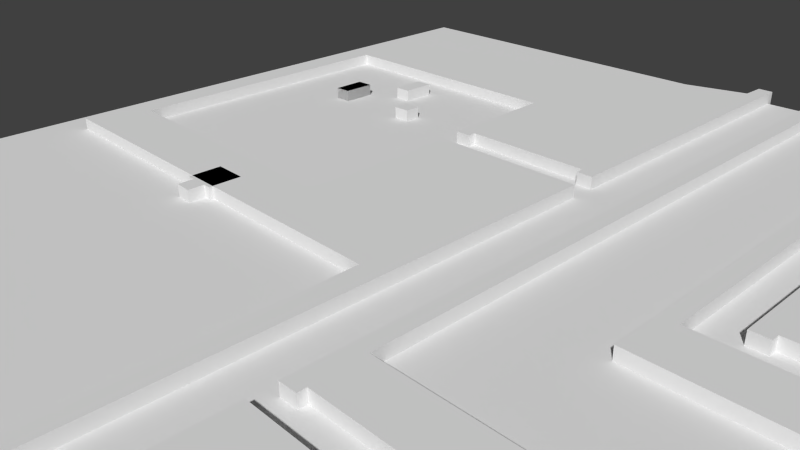 # Source: Lvl1_D1_4.blend  (saved by Blender 2.74.0; exported with 4.5.12 LTS)
import bpy
from mathutils import Matrix  # noqa: F401  (used for matrix-valued properties, if any)

bpy.ops.wm.read_factory_settings(use_empty=True)
scene = bpy.context.scene
scene.name = 'Scene'

# ---- collections
col_collection_1 = bpy.data.collections.new('Collection 1'); scene.collection.children.link(col_collection_1)

# ---- materials (node trees are filled in below, after node groups)
mat_material_001 = bpy.data.materials.new('Material.001')
mat_material_001.alpha_threshold = 0.0
mat_material_001.use_transparent_shadow = False
mat_material_001.preview_render_type = 'FLAT'
mat_material_001.roughness = 0.5

# ---- material node trees

# ---- world
world_world = bpy.data.worlds.new('World'); scene.world = world_world
world_world.color = (0.05088, 0.05088, 0.05088)
world_world.use_sun_shadow = False
world_world.sun_shadow_jitter_overblur = 0.0
world_world.cycles.sampling_method = 'MANUAL'
world_world.cycles.sample_map_resolution = 256

# ---- cameras
cam_camera = bpy.data.cameras.new('Camera')
cam_camera.clip_end = 100.0
cam_camera.lens = 35.0
cam_camera.sensor_width = 32.0
cam_camera.sensor_height = 18.0
cam_camera.ortho_scale = 7.314
cam_camera.dof.focus_distance = 0.0
cam_camera.dof.aperture_fstop = 128.0

# ---- meshes
me_cube_012 = bpy.data.meshes.new('Cube.012')
me_cube_012.from_pydata([(-5.688, -6.948, -1.0), (-5.688, -6.948, 0.3), (-7.229, -7.019, -1.0), (-7.229, -7.019, 0.3), (-7.261, -3.962, -1.0), (-7.261, -3.962, 0.3), (-5.655, -3.898, -1.0), (-5.655, -3.898, 0.3)], [], [(0, 1, 3, 2), (2, 3, 5, 4), (4, 5, 7, 6), (1, 7, 5, 3), (6, 7, 1, 0), (2, 4, 6, 0)])
me_cube_012.use_remesh_preserve_volume = False
me_cube_012.use_remesh_preserve_attributes = False
me_cube_012.use_mirror_vertex_groups = False
me_cube_012.update()
me_cube_011 = bpy.data.meshes.new('Cube.011')
me_cube_011.from_pydata([(-5.688, -6.948, -1.0), (-5.688, -6.948, 0.3), (-7.229, -7.019, -1.0), (-7.229, -7.019, 0.3), (-7.261, -3.962, -1.0), (-7.261, -3.962, 0.3), (-5.655, -3.898, -1.0), (-5.655, -3.898, 0.3)], [], [(0, 1, 3, 2), (2, 3, 5, 4), (4, 5, 7, 6), (1, 7, 5, 3), (6, 7, 1, 0), (2, 4, 6, 0)])
me_cube_011.use_remesh_preserve_volume = False
me_cube_011.use_remesh_preserve_attributes = False
me_cube_011.use_mirror_vertex_groups = False
me_cube_011.update()
me_cube_010 = bpy.data.meshes.new('Cube.010')
me_cube_010.from_pydata([(-5.688, -6.948, -1.0), (-5.688, -6.948, 0.3), (-7.229, -7.019, -1.0), (-7.229, -7.019, 0.3), (-7.261, -3.962, -1.0), (-7.261, -3.962, 0.3), (-5.655, -3.898, -1.0), (-5.655, -3.898, 0.3)], [], [(0, 1, 3, 2), (2, 3, 5, 4), (4, 5, 7, 6), (1, 7, 5, 3), (6, 7, 1, 0), (2, 4, 6, 0)])
me_cube_010.use_remesh_preserve_volume = False
me_cube_010.use_remesh_preserve_attributes = False
me_cube_010.use_mirror_vertex_groups = False
me_cube_010.update()
me_cube_009 = bpy.data.meshes.new('Cube.009')
me_cube_009.from_pydata([(0.3818, 0.5711, -1.0), (0.3818, 0.5711, 0.3), (-13.55, 0.689, -1.0), (-13.55, 0.689, 0.3), (-13.49, 3.615, -1.0), (-13.49, 3.615, 0.3), (-37.1, 3.578, -1.0), (-37.1, 3.578, 0.3), (-37.02, 63.15, -1.0), (-37.02, 63.15, 0.3), (-38.49, 63.18, -1.0), (-38.49, 63.18, 0.3), (-38.57, -1.518, -1.0), (-38.57, -1.518, 0.3), (-37.03, -1.494, -1.0), (-37.03, -1.494, 0.3), (-37.05, -0.7752, -1.0), (-37.05, -0.7752, 0.3), (-14.99, -0.722, -1.0), (-14.99, -0.722, 0.3), (-14.97, -4.444, -1.0), (-14.97, -4.444, 0.3), (-13.46, -4.432, -1.0), (-13.46, -4.432, 0.3), (-13.47, -3.692, -1.0), (-13.47, -3.692, 0.3), (0.4627, -3.682, -1.0), (0.4627, -3.682, 0.3)], [], [(0, 1, 3, 2), (2, 3, 5, 4), (4, 5, 7, 6), (6, 7, 9, 8), (8, 9, 11, 10), (10, 11, 13, 12), (12, 13, 15, 14), (14, 15, 17, 16), (16, 17, 19, 18), (18, 19, 21, 20), (20, 21, 23, 22), (22, 23, 25, 24), (24, 25, 27, 26), (26, 27, 1, 0), (1, 27, 25, 23, 21, 19, 17, 15, 13, 11, 9, 7, 5, 3), (2, 4, 6, 8, 10, 12, 14, 16, 18, 20, 22, 24, 26, 0)])
me_cube_009.use_remesh_preserve_volume = False
me_cube_009.use_remesh_preserve_attributes = False
me_cube_009.use_mirror_vertex_groups = False
me_cube_009.update()
me_cube_008 = bpy.data.meshes.new('Cube.008')
me_cube_008.from_pydata([(0.5033, -0.8063, -1.0), (0.5033, -0.8063, 0.3), (1.969, -0.8223, -1.0), (1.969, -0.8223, 0.3), (1.943, 55.78, -1.0), (1.943, 55.78, 0.3), (-12.77, 55.74, -1.0), (-12.77, 55.74, 0.3), (-12.69, 41.02, -1.0), (-12.69, 41.02, 0.3), (-37.81, 41.02, -1.0), (-37.81, 41.02, 0.3), (-37.81, 69.1, -1.0), (-37.81, 69.1, 0.3), (-12.85, 69.1, -1.0), (-12.85, 69.1, 0.3), (-12.73, 57.96, -1.0), (-12.73, 57.96, 0.3), (-11.28, 57.97, -1.0), (-11.28, 57.97, 0.3), (-11.28, 58.72, -1.0), (-11.28, 58.72, 0.3), (0.4853, 58.72, -1.0), (0.4853, 58.72, 0.3), (0.5253, 57.99, -1.0), (0.5253, 57.99, 0.3), (1.987, 57.98, -1.0), (1.987, 57.98, 0.3), (1.957, 88.74, -1.0), (1.957, 88.74, 0.3), (0.5126, 88.77, -1.0), (0.5126, 88.77, 0.3), (0.4137, 86.49, -1.0), (0.4137, 86.49, 0.3), (-40.25, 75.64, -1.0), (-40.25, 75.64, 0.3), (-40.18, 35.51, -1.0), (-40.18, 35.51, 0.3), (-0.1852, 35.38, -1.0), (-0.1852, 35.38, 0.3), (0.5711, 1.231, -1.0), (0.5711, 1.231, 0.3)], [], [(0, 1, 3, 2), (2, 3, 5, 4), (4, 5, 7, 6), (6, 7, 9, 8), (8, 9, 11, 10), (10, 11, 13, 12), (12, 13, 15, 14), (14, 15, 17, 16), (16, 17, 19, 18), (18, 19, 21, 20), (20, 21, 23, 22), (22, 23, 25, 24), (24, 25, 27, 26), (26, 27, 29, 28), (28, 29, 31, 30), (30, 31, 33, 32), (32, 33, 35, 34), (34, 35, 37, 36), (36, 37, 39, 38), (38, 39, 41, 40), (40, 41, 1, 0), (1, 41, 39, 37, 35, 33, 31, 29, 27, 25, 23, 21, 19, 17, 15, 13, 11, 9, 7, 5, 3), (2, 4, 6, 8, 10, 12, 14, 16, 18, 20, 22, 24, 26, 28, 30, 32, 34, 36, 38, 40, 0)])
me_cube_008.use_remesh_preserve_volume = False
me_cube_008.use_remesh_preserve_attributes = False
me_cube_008.use_mirror_vertex_groups = False
me_cube_008.update()
me_cube_007 = bpy.data.meshes.new('Cube.007')
me_cube_007.from_pydata([(-0.02595, -0.1214, -1.0), (-0.02595, -0.1214, 0.3), (0.03364, 9.426, -1.0), (0.03364, 9.426, 0.3), (13.25, 9.372, -1.0), (13.25, 9.372, 0.3), (13.26, 8.724, -1.0), (13.26, 8.724, 0.3), (14.74, 8.672, -1.0), (14.74, 8.672, 0.3), (14.73, 19.78, -1.0), (14.73, 19.78, 0.3), (4.429, 19.75, -1.0), (4.429, 19.75, 0.3), (4.376, 22.7, -1.0), (4.376, 22.7, 0.3), (-16.21, 22.71, -1.0), (-16.21, 22.71, 0.3), (-16.2, 0.07919, -1.0), (-16.2, 0.07919, 0.3), (-14.68, 0.04668, -1.0), (-14.68, 0.04668, 0.3), (-14.68, 5.249, -1.0), (-14.68, 5.249, 0.3), (-1.646, 5.249, -1.0), (-1.646, 5.249, 0.3), (-1.646, -0.07598, -1.0), (-1.646, -0.07598, 0.3)], [], [(0, 1, 3, 2), (2, 3, 5, 4), (4, 5, 7, 6), (6, 7, 9, 8), (8, 9, 11, 10), (10, 11, 13, 12), (12, 13, 15, 14), (14, 15, 17, 16), (16, 17, 19, 18), (18, 19, 21, 20), (20, 21, 23, 22), (22, 23, 25, 24), (24, 25, 27, 26), (26, 27, 1, 0), (1, 27, 25, 23, 21, 19, 17, 15, 13, 11, 9, 7, 5, 3), (2, 4, 6, 8, 10, 12, 14, 16, 18, 20, 22, 24, 26, 0)])
me_cube_007.use_remesh_preserve_volume = False
me_cube_007.use_remesh_preserve_attributes = False
me_cube_007.use_mirror_vertex_groups = False
me_cube_007.update()
me_cube_006 = bpy.data.meshes.new('Cube.006')
me_cube_006.from_pydata([(-0.08514, 0.9621, -1.0), (-0.08514, 0.9621, 0.3), (-5.151, 1.02, -1.0), (-5.151, 1.02, 0.3), (-5.097, -12.92, -1.0), (-5.097, -12.92, 0.3), (-3.675, -12.99, -1.0), (-3.675, -12.99, 0.3), (-3.658, -12.23, -1.0), (-3.658, -12.23, 0.3), (-0.3176, -12.24, -1.0), (-0.3176, -12.24, 0.3), (-0.1727, -7.815, -1.0), (-0.1727, -7.815, 0.3), (-3.647, -7.908, -1.0), (-3.647, -7.908, 0.3), (-3.628, -3.357, -1.0), (-3.628, -3.357, 0.3), (-0.02411, -3.338, -1.0), (-0.02411, -3.338, 0.3)], [], [(0, 1, 3, 2), (2, 3, 5, 4), (4, 5, 7, 6), (6, 7, 9, 8), (8, 9, 11, 10), (10, 11, 13, 12), (12, 13, 15, 14), (14, 15, 17, 16), (16, 17, 19, 18), (18, 19, 1, 0), (1, 19, 17, 15, 13, 11, 9, 7, 5, 3), (2, 4, 6, 8, 10, 12, 14, 16, 18, 0)])
me_cube_006.use_remesh_preserve_volume = False
me_cube_006.use_remesh_preserve_attributes = False
me_cube_006.use_mirror_vertex_groups = False
me_cube_006.update()
me_cube_004 = bpy.data.meshes.new('Cube.004')
me_cube_004.from_pydata([(0.6032, 0.239, -1.0), (0.6032, 0.239, 0.3), (-4.482, 0.2055, -1.0), (-4.482, 0.2055, 0.3), (-4.547, 11.92, -1.0), (-4.547, 11.92, 0.3), (-28.05, 11.96, -1.0), (-28.05, 11.96, 0.3), (-28.15, 61.23, -1.0), (-28.15, 61.23, 0.3), (-26.62, 61.23, -1.0), (-26.62, 61.23, 0.3), (-26.6, 16.4, -1.0), (-26.6, 16.4, 0.3), (-3.033, 16.47, -1.0), (-3.033, 16.47, 0.3), (-3.033, 4.672, -1.0), (-3.033, 4.672, 0.3), (0.6013, 4.605, -1.0), (0.6013, 4.605, 0.3)], [], [(0, 1, 3, 2), (2, 3, 5, 4), (4, 5, 7, 6), (6, 7, 9, 8), (8, 9, 11, 10), (10, 11, 13, 12), (12, 13, 15, 14), (14, 15, 17, 16), (16, 17, 19, 18), (18, 19, 1, 0), (1, 19, 17, 15, 13, 11, 9, 7, 5, 3), (2, 4, 6, 8, 10, 12, 14, 16, 18, 0)])
me_cube_004.use_remesh_preserve_volume = False
me_cube_004.use_remesh_preserve_attributes = False
me_cube_004.use_mirror_vertex_groups = False
me_cube_004.update()
me_cube_003 = bpy.data.meshes.new('Cube.003')
me_cube_003.from_pydata([(0.7926, -0.5934, -1.0), (0.7926, -0.5934, 0.3), (0.8016, -4.862, -1.0), (0.8016, -4.862, 0.3), (0.1326, -4.973, -1.0), (0.1326, -4.973, 0.3), (0.1326, -7.917, -1.0), (0.1326, -7.917, 0.3), (-2.833, -7.939, -1.0), (-2.833, -7.939, 0.3), (-2.833, -17.51, -1.0), (-2.833, -17.51, 0.3), (-4.301, -17.51, -1.0), (-4.301, -17.51, 0.3), (-4.286, -16.72, -1.0), (-4.286, -16.72, 0.3), (-21.96, -16.77, -1.0), (-21.96, -16.77, 0.3), (-21.97, -17.48, -1.0), (-21.97, -17.48, 0.3), (-23.47, -17.48, -1.0), (-23.47, -17.48, 0.3), (-23.46, 24.88, -1.0), (-23.46, 24.88, 0.3), (-21.96, 24.88, -1.0), (-21.96, 24.88, 0.3), (-17.57, 0.04371, -1.0), (-17.57, 0.04371, 0.3)], [], [(0, 1, 3, 2), (2, 3, 5, 4), (4, 5, 7, 6), (6, 7, 9, 8), (8, 9, 11, 10), (10, 11, 13, 12), (12, 13, 15, 14), (14, 15, 17, 16), (16, 17, 19, 18), (18, 19, 21, 20), (20, 21, 23, 22), (22, 23, 25, 24), (24, 25, 27, 26), (26, 27, 1, 0), (1, 27, 25, 23, 21, 19, 17, 15, 13, 11, 9, 7, 5, 3), (2, 4, 6, 8, 10, 12, 14, 16, 18, 20, 22, 24, 26, 0)])
me_cube_003.use_remesh_preserve_volume = False
me_cube_003.use_remesh_preserve_attributes = False
me_cube_003.use_mirror_vertex_groups = False
me_cube_003.update()
me_cube_002 = bpy.data.meshes.new('Cube.002')
me_cube_002.from_pydata([(1.127, -0.4205, -1.0), (1.127, -0.4205, 0.3), (1.174, 4.089, -1.0), (1.174, 4.089, 0.3), (-2.71, 4.043, -1.0), (-2.71, 4.043, 0.3), (-2.757, 20.92, -1.0), (-2.757, 20.92, 0.3), (-4.236, 20.92, -1.0), (-4.236, 20.92, 0.3), (-4.282, -0.3496, -1.0), (-4.282, -0.3496, 0.3)], [], [(0, 1, 3, 2), (2, 3, 5, 4), (4, 5, 7, 6), (6, 7, 9, 8), (8, 9, 11, 10), (10, 11, 1, 0), (1, 11, 9, 7, 5, 3), (2, 4, 6, 8, 10, 0)])
me_cube_002.use_remesh_preserve_volume = False
me_cube_002.use_remesh_preserve_attributes = False
me_cube_002.use_mirror_vertex_groups = False
me_cube_002.update()
me_cube_001 = bpy.data.meshes.new('Cube.001')
me_cube_001.from_pydata([(-1.678, -0.128, -1.0), (-1.678, -0.128, 0.3), (-0.09388, -0.1875, -1.0), (-0.09388, -0.1875, 0.3), (-0.09388, 1.297, -1.0), (-0.09388, 1.297, 0.3), (0.6159, 1.297, -1.0), (0.6159, 1.297, 0.3), (0.6288, 4.278, -1.0), (0.6288, 4.278, 0.3), (-2.391, 4.304, -1.0), (-2.391, 4.304, 0.3), (-2.391, 1.322, -1.0), (-2.391, 1.322, 0.3), (-1.604, 1.31, -1.0), (-1.604, 1.31, 0.3)], [], [(0, 1, 3, 2), (2, 3, 5, 4), (4, 5, 7, 6), (6, 7, 9, 8), (8, 9, 11, 10), (10, 11, 13, 12), (12, 13, 15, 14), (14, 15, 1, 0), (1, 15, 13, 11, 9, 7, 5, 3), (2, 4, 6, 8, 10, 12, 14, 0)])
me_cube_001.use_remesh_preserve_volume = False
me_cube_001.use_remesh_preserve_attributes = False
me_cube_001.use_mirror_vertex_groups = False
me_cube_001.update()
me_cube_000 = bpy.data.meshes.new('Cube.000')
me_cube_000.from_pydata([(-5.688, -6.948, -1.0), (-5.688, -6.948, 0.3), (-7.229, -7.019, -1.0), (-7.229, -7.019, 0.3), (-7.261, -5.541, -1.0), (-7.261, -5.541, 0.3), (-5.655, -5.477, -1.0), (-5.655, -5.477, 0.3)], [], [(0, 1, 3, 2), (2, 3, 5, 4), (4, 5, 7, 6), (1, 7, 5, 3), (6, 7, 1, 0), (2, 4, 6, 0)])
me_cube_000.use_remesh_preserve_volume = False
me_cube_000.use_remesh_preserve_attributes = False
me_cube_000.use_mirror_vertex_groups = False
me_cube_000.update()
me_cube_005 = bpy.data.meshes.new('Cube.005')
me_cube_005.from_pydata([(-1.0, -1.0, -1.0), (-1.0, -1.0, 0.3)], [(0, 1)], [])
me_cube_005.use_remesh_preserve_volume = False
me_cube_005.use_remesh_preserve_attributes = False
me_cube_005.use_mirror_vertex_groups = False
me_cube_005.update()
me_plane = bpy.data.meshes.new('Plane')
me_plane.from_pydata([(-1.0, -1.0, 0.0), (1.0, -1.0, 0.0), (-1.0, 1.0, 0.0), (1.0, 1.0, 0.0)], [], [(0, 1, 3, 2)])
_uv = me_plane.uv_layers.new(name='UVMap')
_uv.uv.foreach_set('vector', [0.0001, 9.998e-05, 0.9999, 9.998e-05, 0.9999, 0.9999, 9.998e-05, 0.9999])
me_plane.materials.append(mat_material_001)
me_plane.use_remesh_preserve_volume = False
me_plane.use_remesh_preserve_attributes = False
me_plane.use_mirror_vertex_groups = False
me_plane.update()

# ---- objects
ob_box_003 = bpy.data.objects.new('Box.003', me_cube_012)
ob_box_002 = bpy.data.objects.new('Box.002', me_cube_011)
ob_box_001 = bpy.data.objects.new('Box.001', me_cube_010)
ob_template_vertices_007 = bpy.data.objects.new('Template vertices.007', me_cube_009)
ob_template_vertices_006 = bpy.data.objects.new('Template vertices.006', me_cube_008)
ob_template_vertices_005 = bpy.data.objects.new('Template vertices.005', me_cube_007)
ob_template_vertices_004 = bpy.data.objects.new('Template vertices.004', me_cube_006)
ob_template_vertices_003 = bpy.data.objects.new('Template vertices.003', me_cube_004)
ob_template_vertices_002 = bpy.data.objects.new('Template vertices.002', me_cube_003)
ob_template_vertices_001 = bpy.data.objects.new('Template vertices.001', me_cube_002)
ob_tombstone = bpy.data.objects.new('Tombstone', me_cube_001)
ob_box = bpy.data.objects.new('Box', me_cube_000)
ob_template_vertices = bpy.data.objects.new('Template vertices', me_cube_005)
ob_plane = bpy.data.objects.new('Plane', me_plane)
ob_camera = bpy.data.objects.new('Camera', cam_camera)

# ---- transforms, parenting, visibility, modifiers, constraints
ob_box_003.location = (-3.091, 5.873, 0.1475)
ob_box_003.scale = (0.1852, 0.1852, 0.1852)
ob_box_003.lineart.crease_threshold = 0.0
ob_box_002.location = (-3.894, 5.05, 0.1475)
ob_box_002.scale = (0.1852, 0.1852, 0.1852)
ob_box_002.lineart.crease_threshold = 0.0
ob_box_001.location = (-3.894, 5.05, 0.1475)
ob_box_001.scale = (0.1852, 0.1852, 0.1852)
ob_box_001.lineart.crease_threshold = 0.0
ob_template_vertices_007.location = (8.708, -2.358, 0.1475)
ob_template_vertices_007.scale = (0.1852, 0.1852, 0.1852)
ob_template_vertices_007.lineart.crease_threshold = 0.0
ob_template_vertices_006.location = (0.3887, -7.098, 0.1475)
ob_template_vertices_006.scale = (0.1852, 0.1852, 0.1852)
ob_template_vertices_006.lineart.crease_threshold = 0.0
ob_template_vertices_005.location = (4.576, -7.24, 0.1475)
ob_template_vertices_005.scale = (0.1852, 0.1852, 0.1852)
ob_template_vertices_005.lineart.crease_threshold = 0.0
ob_template_vertices_004.location = (8.8, -3.778, 0.1475)
ob_template_vertices_004.scale = (0.1852, 0.1852, 0.1852)
ob_template_vertices_004.lineart.crease_threshold = 0.0
ob_template_vertices_003.location = (8.68, -2.003, 0.1475)
ob_template_vertices_003.scale = (0.1852, 0.1852, 0.1852)
ob_template_vertices_003.lineart.crease_threshold = 0.0
ob_template_vertices_002.location = (8.645, 4.691, 0.1475)
ob_template_vertices_002.scale = (0.1852, 0.1852, 0.1852)
ob_template_vertices_002.lineart.crease_threshold = 0.0
ob_template_vertices_001.location = (8.623, 5.473, 0.1475)
ob_template_vertices_001.scale = (0.1852, 0.1852, 0.1852)
ob_template_vertices_001.lineart.crease_threshold = 0.0
ob_tombstone.location = (-3.032, -0.8358, 0.1475)
ob_tombstone.scale = (0.1852, 0.1852, 0.1852)
ob_tombstone.lineart.crease_threshold = 0.0
ob_box.location = (-2.278, 5.065, 0.1475)
ob_box.scale = (0.1852, 0.1852, 0.1852)
ob_box.lineart.crease_threshold = 0.0
ob_template_vertices.location = (5.697, 0.3233, 0.1475)
ob_template_vertices.scale = (0.1852, 0.1852, 0.1852)
ob_template_vertices.lineart.crease_threshold = 0.0
ob_plane.location = (0.4903, 1.043, 0.0)
ob_plane.scale = (8.179, 8.179, 8.179)
ob_plane.lineart.crease_threshold = 0.0
ob_camera.location = (7.481, -6.508, 5.344)
ob_camera.rotation_euler = (1.109, 0.01082, 0.8149)
ob_camera.lock_rotations_4d = False
ob_camera.empty_display_type = 'ARROWS'
ob_camera.color = (0.0, 0.0, 0.0, 0.0)
ob_camera.display_type = 'WIRE'
ob_camera.lineart.crease_threshold = 0.0

# ---- collection membership
col_collection_1.objects.link(ob_box_003)
col_collection_1.objects.link(ob_box_002)
col_collection_1.objects.link(ob_box_001)
col_collection_1.objects.link(ob_template_vertices_007)
col_collection_1.objects.link(ob_template_vertices_006)
col_collection_1.objects.link(ob_template_vertices_005)
col_collection_1.objects.link(ob_template_vertices_004)
col_collection_1.objects.link(ob_template_vertices_003)
col_collection_1.objects.link(ob_template_vertices_002)
col_collection_1.objects.link(ob_template_vertices_001)
col_collection_1.objects.link(ob_tombstone)
col_collection_1.objects.link(ob_box)
col_collection_1.objects.link(ob_template_vertices)
col_collection_1.objects.link(ob_plane)
col_collection_1.objects.link(ob_camera)

# ---- scene / render settings (as saved in the file)
scene.camera = ob_camera
scene.frame_start = 1; scene.frame_end = 250; scene.frame_set(1)
scene.render.engine = 'BLENDER_EEVEE_NEXT'
scene.render.resolution_percentage = 50
scene.render.dither_intensity = 0.0
scene.cycles.use_denoising = False
scene.cycles.samples = 10
scene.cycles.sampling_pattern = 'TABULATED_SOBOL'
scene.cycles.light_sampling_threshold = 0.0
scene.cycles.use_adaptive_sampling = False
scene.cycles.use_light_tree = False
scene.cycles.blur_glossy = 0.0
scene.cycles.pixel_filter_type = 'GAUSSIAN'
scene.cycles.sample_clamp_indirect = 0.0
scene.view_settings.view_transform = 'Standard'
bpy.context.view_layer.update()

# ---- added for rendering (the .blend has no usable light): sun
light_auto_sun = bpy.data.lights.new('AutoSun', 'SUN')
light_auto_sun.energy = 3.0
light_auto_sun.angle = 0.0523599
ob_auto_sun = bpy.data.objects.new('AutoSun', light_auto_sun)
scene.collection.objects.link(ob_auto_sun)
ob_auto_sun.rotation_euler = (0.872665, 0.174533, 0.523599)
bpy.context.view_layer.update()

